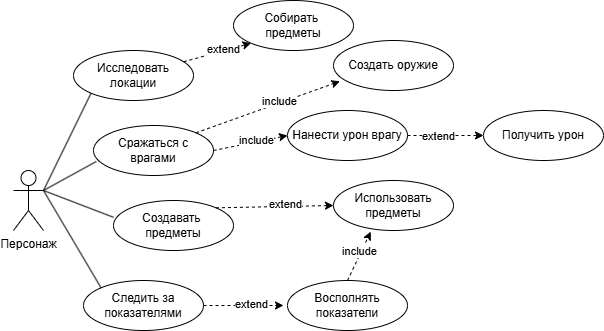

The diagram above was exported from draw.io. Its source (the exported page's mxGraphModel, read from the mxfile embedded in the PNG):
<mxGraphModel dx="1034" dy="570" grid="1" gridSize="10" guides="1" tooltips="1" connect="1" arrows="1" fold="1" page="1" pageScale="1" pageWidth="827" pageHeight="1169" math="0" shadow="0">
  <root>
    <mxCell id="0" />
    <mxCell id="1" parent="0" />
    <mxCell id="G1pmlbjbHDOGvCuUC_C1-1" value="Персонаж" style="shape=umlActor;verticalLabelPosition=bottom;verticalAlign=top;html=1;outlineConnect=0;" vertex="1" parent="1">
      <mxGeometry x="140" y="240" width="30" height="60" as="geometry" />
    </mxCell>
    <mxCell id="G1pmlbjbHDOGvCuUC_C1-2" value="Исследовать&lt;div&gt;локации&lt;/div&gt;" style="ellipse;whiteSpace=wrap;html=1;" vertex="1" parent="1">
      <mxGeometry x="200" y="120" width="120" height="50" as="geometry" />
    </mxCell>
    <mxCell id="G1pmlbjbHDOGvCuUC_C1-5" value="Сражаться с врагами" style="ellipse;whiteSpace=wrap;html=1;" vertex="1" parent="1">
      <mxGeometry x="220" y="195" width="120" height="50" as="geometry" />
    </mxCell>
    <mxCell id="G1pmlbjbHDOGvCuUC_C1-6" value="Создавать&amp;nbsp;&lt;div&gt;предметы&lt;/div&gt;" style="ellipse;whiteSpace=wrap;html=1;" vertex="1" parent="1">
      <mxGeometry x="240" y="270" width="120" height="50" as="geometry" />
    </mxCell>
    <mxCell id="G1pmlbjbHDOGvCuUC_C1-7" value="Использовать предметы" style="ellipse;whiteSpace=wrap;html=1;" vertex="1" parent="1">
      <mxGeometry x="460" y="250" width="120" height="50" as="geometry" />
    </mxCell>
    <mxCell id="G1pmlbjbHDOGvCuUC_C1-8" value="Создать оружие" style="ellipse;whiteSpace=wrap;html=1;" vertex="1" parent="1">
      <mxGeometry x="460" y="110" width="120" height="50" as="geometry" />
    </mxCell>
    <mxCell id="G1pmlbjbHDOGvCuUC_C1-9" value="Следить за показателями" style="ellipse;whiteSpace=wrap;html=1;" vertex="1" parent="1">
      <mxGeometry x="210" y="350" width="120" height="50" as="geometry" />
    </mxCell>
    <mxCell id="G1pmlbjbHDOGvCuUC_C1-10" value="" style="endArrow=none;html=1;rounded=0;entryX=0;entryY=1;entryDx=0;entryDy=0;exitX=1;exitY=0.3333333333333333;exitDx=0;exitDy=0;exitPerimeter=0;" edge="1" parent="1" source="G1pmlbjbHDOGvCuUC_C1-1" target="G1pmlbjbHDOGvCuUC_C1-2">
      <mxGeometry width="50" height="50" relative="1" as="geometry">
        <mxPoint x="170" y="210" as="sourcePoint" />
        <mxPoint x="200" y="190" as="targetPoint" />
      </mxGeometry>
    </mxCell>
    <mxCell id="G1pmlbjbHDOGvCuUC_C1-11" value="" style="endArrow=none;html=1;rounded=0;entryX=0.023;entryY=0.72;entryDx=0;entryDy=0;entryPerimeter=0;" edge="1" parent="1" target="G1pmlbjbHDOGvCuUC_C1-5">
      <mxGeometry width="50" height="50" relative="1" as="geometry">
        <mxPoint x="170" y="260" as="sourcePoint" />
        <mxPoint x="230" y="230" as="targetPoint" />
      </mxGeometry>
    </mxCell>
    <mxCell id="G1pmlbjbHDOGvCuUC_C1-13" value="" style="endArrow=none;html=1;rounded=0;entryX=0;entryY=0.336;entryDx=0;entryDy=0;entryPerimeter=0;" edge="1" parent="1" target="G1pmlbjbHDOGvCuUC_C1-6">
      <mxGeometry width="50" height="50" relative="1" as="geometry">
        <mxPoint x="170" y="260" as="sourcePoint" />
        <mxPoint x="198" y="163" as="targetPoint" />
      </mxGeometry>
    </mxCell>
    <mxCell id="G1pmlbjbHDOGvCuUC_C1-14" value="" style="endArrow=none;html=1;rounded=0;entryX=0;entryY=0;entryDx=0;entryDy=0;" edge="1" parent="1" target="G1pmlbjbHDOGvCuUC_C1-9">
      <mxGeometry width="50" height="50" relative="1" as="geometry">
        <mxPoint x="170" y="260" as="sourcePoint" />
        <mxPoint x="208" y="173" as="targetPoint" />
      </mxGeometry>
    </mxCell>
    <mxCell id="G1pmlbjbHDOGvCuUC_C1-15" value="" style="endArrow=classic;dashed=1;html=1;rounded=0;exitX=1;exitY=0;exitDx=0;exitDy=0;entryX=0.053;entryY=0.816;entryDx=0;entryDy=0;entryPerimeter=0;endFill=1;" edge="1" parent="1" source="G1pmlbjbHDOGvCuUC_C1-5" target="G1pmlbjbHDOGvCuUC_C1-8">
      <mxGeometry width="50" height="50" relative="1" as="geometry">
        <mxPoint x="350" y="200" as="sourcePoint" />
        <mxPoint x="400" y="150" as="targetPoint" />
      </mxGeometry>
    </mxCell>
    <mxCell id="G1pmlbjbHDOGvCuUC_C1-16" value="include" style="edgeLabel;html=1;align=center;verticalAlign=middle;resizable=0;points=[];" vertex="1" connectable="0" parent="G1pmlbjbHDOGvCuUC_C1-15">
      <mxGeometry x="0.1661" y="2" relative="1" as="geometry">
        <mxPoint as="offset" />
      </mxGeometry>
    </mxCell>
    <mxCell id="G1pmlbjbHDOGvCuUC_C1-17" value="" style="endArrow=classic;dashed=1;html=1;rounded=0;exitX=1;exitY=0;exitDx=0;exitDy=0;entryX=0;entryY=0.5;entryDx=0;entryDy=0;endFill=1;" edge="1" parent="1" source="G1pmlbjbHDOGvCuUC_C1-6" target="G1pmlbjbHDOGvCuUC_C1-7">
      <mxGeometry width="50" height="50" relative="1" as="geometry">
        <mxPoint x="332" y="207" as="sourcePoint" />
        <mxPoint x="406" y="161" as="targetPoint" />
      </mxGeometry>
    </mxCell>
    <mxCell id="G1pmlbjbHDOGvCuUC_C1-18" value="extend" style="edgeLabel;html=1;align=center;verticalAlign=middle;resizable=0;points=[];" vertex="1" connectable="0" parent="G1pmlbjbHDOGvCuUC_C1-17">
      <mxGeometry x="0.1661" y="2" relative="1" as="geometry">
        <mxPoint as="offset" />
      </mxGeometry>
    </mxCell>
    <mxCell id="G1pmlbjbHDOGvCuUC_C1-19" value="Собирать&amp;nbsp;&lt;div&gt;предметы&lt;/div&gt;" style="ellipse;whiteSpace=wrap;html=1;" vertex="1" parent="1">
      <mxGeometry x="360" y="70" width="120" height="50" as="geometry" />
    </mxCell>
    <mxCell id="G1pmlbjbHDOGvCuUC_C1-20" value="" style="endArrow=classic;dashed=1;html=1;rounded=0;entryX=0;entryY=1;entryDx=0;entryDy=0;endFill=1;" edge="1" parent="1" source="G1pmlbjbHDOGvCuUC_C1-2" target="G1pmlbjbHDOGvCuUC_C1-19">
      <mxGeometry width="50" height="50" relative="1" as="geometry">
        <mxPoint x="342" y="287" as="sourcePoint" />
        <mxPoint x="450" y="275" as="targetPoint" />
      </mxGeometry>
    </mxCell>
    <mxCell id="G1pmlbjbHDOGvCuUC_C1-21" value="extend" style="edgeLabel;html=1;align=center;verticalAlign=middle;resizable=0;points=[];" vertex="1" connectable="0" parent="G1pmlbjbHDOGvCuUC_C1-20">
      <mxGeometry x="0.1661" y="2" relative="1" as="geometry">
        <mxPoint as="offset" />
      </mxGeometry>
    </mxCell>
    <mxCell id="G1pmlbjbHDOGvCuUC_C1-25" value="Восполнять показатели" style="ellipse;whiteSpace=wrap;html=1;" vertex="1" parent="1">
      <mxGeometry x="414" y="350" width="120" height="50" as="geometry" />
    </mxCell>
    <mxCell id="G1pmlbjbHDOGvCuUC_C1-26" value="" style="endArrow=classic;dashed=1;html=1;rounded=0;exitX=1;exitY=0.5;exitDx=0;exitDy=0;endFill=1;" edge="1" parent="1" source="G1pmlbjbHDOGvCuUC_C1-9">
      <mxGeometry width="50" height="50" relative="1" as="geometry">
        <mxPoint x="320" y="402" as="sourcePoint" />
        <mxPoint x="410" y="375" as="targetPoint" />
      </mxGeometry>
    </mxCell>
    <mxCell id="G1pmlbjbHDOGvCuUC_C1-27" value="extend" style="edgeLabel;html=1;align=center;verticalAlign=middle;resizable=0;points=[];" vertex="1" connectable="0" parent="G1pmlbjbHDOGvCuUC_C1-26">
      <mxGeometry x="0.1661" y="2" relative="1" as="geometry">
        <mxPoint as="offset" />
      </mxGeometry>
    </mxCell>
    <mxCell id="G1pmlbjbHDOGvCuUC_C1-28" value="" style="endArrow=classic;dashed=1;html=1;rounded=0;exitX=0.5;exitY=0;exitDx=0;exitDy=0;entryX=0.31;entryY=1.024;entryDx=0;entryDy=0;entryPerimeter=0;endFill=1;" edge="1" parent="1" source="G1pmlbjbHDOGvCuUC_C1-25" target="G1pmlbjbHDOGvCuUC_C1-7">
      <mxGeometry width="50" height="50" relative="1" as="geometry">
        <mxPoint x="340" y="385" as="sourcePoint" />
        <mxPoint x="420" y="385" as="targetPoint" />
      </mxGeometry>
    </mxCell>
    <mxCell id="G1pmlbjbHDOGvCuUC_C1-29" value="include" style="edgeLabel;html=1;align=center;verticalAlign=middle;resizable=0;points=[];" vertex="1" connectable="0" parent="G1pmlbjbHDOGvCuUC_C1-28">
      <mxGeometry x="0.1661" y="2" relative="1" as="geometry">
        <mxPoint as="offset" />
      </mxGeometry>
    </mxCell>
    <mxCell id="G1pmlbjbHDOGvCuUC_C1-31" value="Нанести урон врагу" style="ellipse;whiteSpace=wrap;html=1;" vertex="1" parent="1">
      <mxGeometry x="414" y="180" width="120" height="50" as="geometry" />
    </mxCell>
    <mxCell id="G1pmlbjbHDOGvCuUC_C1-32" value="" style="endArrow=classic;dashed=1;html=1;rounded=0;entryX=0;entryY=0.5;entryDx=0;entryDy=0;endFill=1;exitX=1;exitY=0.5;exitDx=0;exitDy=0;" edge="1" parent="1" source="G1pmlbjbHDOGvCuUC_C1-5" target="G1pmlbjbHDOGvCuUC_C1-31">
      <mxGeometry width="50" height="50" relative="1" as="geometry">
        <mxPoint x="370" y="210" as="sourcePoint" />
        <mxPoint x="476" y="161" as="targetPoint" />
      </mxGeometry>
    </mxCell>
    <mxCell id="G1pmlbjbHDOGvCuUC_C1-33" value="include" style="edgeLabel;html=1;align=center;verticalAlign=middle;resizable=0;points=[];" vertex="1" connectable="0" parent="G1pmlbjbHDOGvCuUC_C1-32">
      <mxGeometry x="0.1661" y="2" relative="1" as="geometry">
        <mxPoint as="offset" />
      </mxGeometry>
    </mxCell>
    <mxCell id="G1pmlbjbHDOGvCuUC_C1-34" value="Получить урон" style="ellipse;whiteSpace=wrap;html=1;" vertex="1" parent="1">
      <mxGeometry x="610" y="180" width="120" height="50" as="geometry" />
    </mxCell>
    <mxCell id="G1pmlbjbHDOGvCuUC_C1-35" value="" style="endArrow=classic;dashed=1;html=1;rounded=0;endFill=1;exitX=1;exitY=0.5;exitDx=0;exitDy=0;" edge="1" parent="1" source="G1pmlbjbHDOGvCuUC_C1-31" target="G1pmlbjbHDOGvCuUC_C1-34">
      <mxGeometry width="50" height="50" relative="1" as="geometry">
        <mxPoint x="380" y="220" as="sourcePoint" />
        <mxPoint x="470" y="215" as="targetPoint" />
      </mxGeometry>
    </mxCell>
    <mxCell id="G1pmlbjbHDOGvCuUC_C1-36" value="extend" style="edgeLabel;html=1;align=center;verticalAlign=middle;resizable=0;points=[];" vertex="1" connectable="0" parent="G1pmlbjbHDOGvCuUC_C1-35">
      <mxGeometry x="0.1661" y="2" relative="1" as="geometry">
        <mxPoint x="-14" y="2" as="offset" />
      </mxGeometry>
    </mxCell>
  </root>
</mxGraphModel>